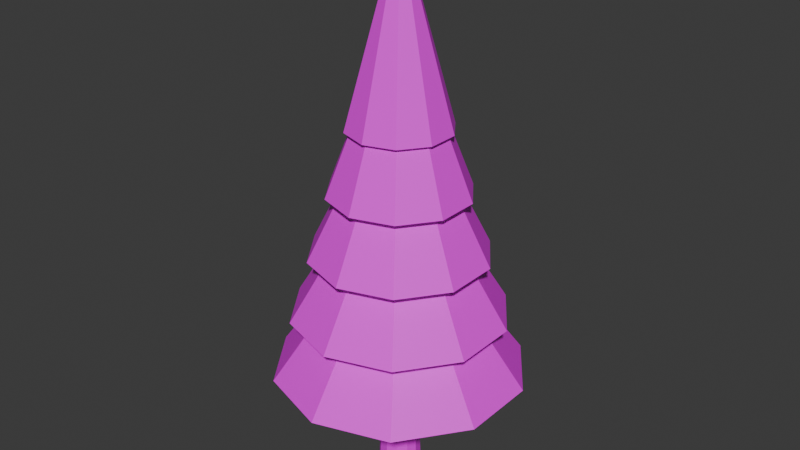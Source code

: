 # Source: tree_conifer_lod1.blend  (saved by Blender 5.1.30; exported with 4.5.12 LTS)
import bpy
from mathutils import Matrix  # noqa: F401  (used for matrix-valued properties, if any)

bpy.ops.wm.read_factory_settings(use_empty=True)
scene = bpy.context.scene
scene.name = 'Scene'

# ---- collections
col_collection = bpy.data.collections.new('Collection'); scene.collection.children.link(col_collection)

# ---- images (referenced by path relative to the original .blend; pixels are not part of the script)
import os
ASSET_DIR = os.environ.get("B2B_ASSET_DIR", "")  # directory of the original .blend (textures are referenced by path, not embedded)
HERE = os.path.dirname(os.path.abspath(__file__))  # packed textures are extracted next to this script under _unpacked/

def load_image(name, relpath, width, height, colorspace="sRGB"):
    """Load a texture the original file referenced (path relative to the .blend, or extracted next to this script)."""
    p = next((c for c in (os.path.join(HERE, relpath), os.path.join(ASSET_DIR, relpath)) if relpath and os.path.exists(c)), "")
    if p:
        img = bpy.data.images.load(p, check_existing=True)
        img.name = name
    else:  # same state as the original file: an image datablock whose file is absent (Cycles renders it pink)
        img = bpy.data.images.new(name, width, height)
        img.source = "FILE"
        img.filepath = "//" + (relpath or name)
    img.colorspace_settings.name = colorspace
    return img
img_vegetation_atlas_source = load_image('vegetation_atlas_source', 'vegetation_atlas.png', 1024, 1024, 'sRGB')

# ---- materials (node trees are filled in below, after node groups)
mat_shared_vegetation_atlas = bpy.data.materials.new('shared_vegetation_atlas')

# ---- material node trees
mat_shared_vegetation_atlas.use_nodes = True; mat_shared_vegetation_atlas.node_tree.nodes.clear()
_N = mat_shared_vegetation_atlas.node_tree.nodes; _L = mat_shared_vegetation_atlas.node_tree.links
n0 = _N.new('ShaderNodeBsdfPrincipled'); n0.name = 'Principled BSDF'; n0.location = (-200, 100)
n1 = _N.new('ShaderNodeOutputMaterial'); n1.name = 'Material Output'; n1.location = (200, 100)
n2 = _N.new('ShaderNodeTexImage'); n2.name = 'Image Texture'; n2.location = (0, 0)
n2.image = img_vegetation_atlas_source
_L.new(n0.outputs[0], n1.inputs[0])
_L.new(n2.outputs[0], n0.inputs[0])
_L.new(n2.outputs[1], n0.inputs[4])
n1.is_active_output = True

# ---- world
world_world = bpy.data.worlds.new('World'); scene.world = world_world
world_world.use_nodes = True; world_world.node_tree.nodes.clear()
_N = world_world.node_tree.nodes; _L = world_world.node_tree.links
n0 = _N.new('ShaderNodeOutputWorld'); n0.name = 'World Output'; n0.location = (200, 100)
n1 = _N.new('ShaderNodeBackground'); n1.name = 'Background'; n1.location = (-200, 100)
n1.inputs[0].default_value = (0.05088, 0.05088, 0.05088, 1.0)
_L.new(n1.outputs[0], n0.inputs[0])
n0.is_active_output = True
world_world.color = (0.05088, 0.05088, 0.05088)
world_world.sun_shadow_jitter_overblur = 0.0

# ---- meshes
me_cone_008 = bpy.data.meshes.new('Cone.008')
me_cone_008.from_pydata([(0.0, 0.23, 0.0), (0.0, 0.095, 4.0), (0.115, 0.1992, 0.0), (0.0475, 0.08227, 4.0), (0.1992, 0.115, 0.0), (0.08227, 0.0475, 4.0), (0.23, 0.0, 0.0), (0.095, 0.0, 4.0), (0.1992, -0.115, 0.0), (0.08227, -0.0475, 4.0), (0.115, -0.1992, 0.0), (0.0475, -0.08227, 4.0), (0.0, -0.23, 0.0), (0.0, -0.095, 4.0), (-0.115, -0.1992, 0.0), (-0.0475, -0.08227, 4.0), (-0.1992, -0.115, 0.0), (-0.08227, -0.0475, 4.0), (-0.23, 0.0, 0.0), (-0.095, 0.0, 4.0), (-0.1992, 0.115, 0.0), (-0.08227, 0.0475, 4.0), (-0.115, 0.1992, 0.0), (-0.0475, 0.08227, 4.0)], [], [(0, 1, 3, 2), (2, 3, 5, 4), (4, 5, 7, 6), (6, 7, 9, 8), (8, 9, 11, 10), (10, 11, 13, 12), (12, 13, 15, 14), (14, 15, 17, 16), (16, 17, 19, 18), (18, 19, 21, 20), (3, 1, 23, 21, 19, 17, 15, 13, 11, 9, 7, 5), (20, 21, 23, 22), (22, 23, 1, 0), (0, 2, 4, 6, 8, 10, 12, 14, 16, 18, 20, 22)])
_uv = me_cone_008.uv_layers.new(name='UVMap')
_uv.uv.foreach_set('vector', [0.5615, 0.9384, 0.5705, 0.5714, 0.5745, 0.5715, 0.5712, 0.9386, 0.5712, 0.9386, 0.5745, 0.5715, 0.5791, 0.5715, 0.5824, 0.9386, 0.5824, 0.9386, 0.5791, 0.5715, 0.5831, 0.5714, 0.5921, 0.9384, 0.595, 0.9384, 0.604, 0.5714, 0.608, 0.5715, 0.6048, 0.9386, 0.6048, 0.9386, 0.608, 0.5715, 0.6127, 0.5715, 0.616, 0.9386, 0.616, 0.9386, 0.6127, 0.5715, 0.6167, 0.5714, 0.6257, 0.9384, 0.6622, 0.9384, 0.6712, 0.5714, 0.6752, 0.5715, 0.6719, 0.9386, 0.6719, 0.9386, 0.6752, 0.5715, 0.6798, 0.5715, 0.6831, 0.9386, 0.6831, 0.9386, 0.6798, 0.5715, 0.6838, 0.5714, 0.6928, 0.9384, 0.6286, 0.9384, 0.6376, 0.5714, 0.6416, 0.5715, 0.6383, 0.9386, 0.7021, 0.6319, 0.6981, 0.6296, 0.6958, 0.6257, 0.6958, 0.6212, 0.6981, 0.6173, 0.7021, 0.615, 0.7067, 0.615, 0.7107, 0.6173, 0.713, 0.6212, 0.713, 0.6257, 0.7107, 0.6296, 0.7067, 0.6319, 0.6383, 0.9386, 0.6416, 0.5715, 0.6463, 0.5715, 0.6495, 0.9386, 0.6495, 0.9386, 0.6463, 0.5715, 0.6503, 0.5714, 0.6593, 0.9384, 0.7014, 0.6067, 0.6958, 0.5973, 0.6958, 0.5863, 0.7014, 0.5769, 0.7111, 0.5714, 0.7223, 0.5714, 0.732, 0.5769, 0.7376, 0.5863, 0.7376, 0.5973, 0.732, 0.6067, 0.7223, 0.6122, 0.7111, 0.6122])
_ca = me_cone_008.color_attributes.new('wind_mask', 'FLOAT_COLOR', 'POINT')
_ca.data.foreach_set('color', [0.0, 0.0, 0.0, 1.0, 0.0, 0.0, 0.0, 1.0, 0.0, 0.0, 0.0, 1.0, 0.0, 0.0, 0.0, 1.0, 0.0, 0.0, 0.0, 1.0, 0.0, 0.0, 0.0, 1.0, 0.0, 0.0, 0.0, 1.0, 0.0, 0.0, 0.0, 1.0, 0.0, 0.0, 0.0, 1.0, 0.0, 0.0, 0.0, 1.0, 0.0, 0.0, 0.0, 1.0, 0.0, 0.0, 0.0, 1.0, 0.0, 0.0, 0.0, 1.0, 0.0, 0.0, 0.0, 1.0, 0.0, 0.0, 0.0, 1.0, 0.0, 0.0, 0.0, 1.0, 0.0, 0.0, 0.0, 1.0, 0.0, 0.0, 0.0, 1.0, 0.0, 0.0, 0.0, 1.0, 0.0, 0.0, 0.0, 1.0, 0.0, 0.0, 0.0, 1.0, 0.0, 0.0, 0.0, 1.0, 0.0, 0.0, 0.0, 1.0, 0.0, 0.0, 0.0, 1.0])
me_cone_008.materials.append(mat_shared_vegetation_atlas)
me_cone_008.update()
me_cone_009 = bpy.data.meshes.new('Cone.009')
me_cone_009.from_pydata([(0.0, 1.35, 1.2), (0.0, 0.05, 3.0), (0.7935, 1.092, 1.2), (0.02939, 0.04045, 3.0), (1.284, 0.4172, 1.2), (0.04755, 0.01545, 3.0), (1.284, -0.4172, 1.2), (0.04755, -0.01545, 3.0), (0.7935, -1.092, 1.2), (0.02939, -0.04045, 3.0), (0.0, -1.35, 1.2), (0.0, -0.05, 3.0), (-0.7935, -1.092, 1.2), (-0.02939, -0.04045, 3.0), (-1.284, -0.4172, 1.2), (-0.04755, -0.01545, 3.0), (-1.284, 0.4172, 1.2), (-0.04755, 0.01545, 3.0), (-0.7935, 1.092, 1.2), (-0.02939, 0.04045, 3.0)], [], [(0, 1, 3, 2), (2, 3, 5, 4), (4, 5, 7, 6), (6, 7, 9, 8), (8, 9, 11, 10), (10, 11, 13, 12), (12, 13, 15, 14), (14, 15, 17, 16), (3, 1, 19, 17, 15, 13, 11, 9, 7, 5), (16, 17, 19, 18), (18, 19, 1, 0), (0, 2, 4, 6, 8, 10, 12, 14, 16, 18)])
_uv = me_cone_009.uv_layers.new(name='UVMap')
_uv.uv.foreach_set('vector', [0.1775, 0.7451, 0.204, 0.7087, 0.205, 0.709, 0.205, 0.754, 0.205, 0.754, 0.205, 0.709, 0.206, 0.7087, 0.2325, 0.7451, 0.2325, 0.7451, 0.206, 0.7087, 0.2066, 0.7078, 0.2495, 0.7217, 0.2495, 0.7217, 0.2066, 0.7078, 0.2066, 0.7068, 0.2495, 0.6928, 0.2495, 0.6928, 0.2066, 0.7068, 0.206, 0.7059, 0.2325, 0.6695, 0.2325, 0.6695, 0.206, 0.7059, 0.205, 0.7056, 0.205, 0.6605, 0.205, 0.6605, 0.205, 0.7056, 0.204, 0.7059, 0.1775, 0.6695, 0.1775, 0.6695, 0.204, 0.7059, 0.2034, 0.7068, 0.1605, 0.6928, 0.205, 0.709, 0.204, 0.7087, 0.2034, 0.7078, 0.2034, 0.7068, 0.204, 0.7059, 0.205, 0.7056, 0.206, 0.7059, 0.2066, 0.7068, 0.2066, 0.7078, 0.206, 0.7087, 0.1605, 0.6928, 0.2034, 0.7068, 0.2034, 0.7078, 0.1605, 0.7217, 0.1605, 0.7217, 0.2034, 0.7078, 0.204, 0.7087, 0.1775, 0.7451, 0.2675, 0.7451, 0.2505, 0.7217, 0.2505, 0.6928, 0.2675, 0.6695, 0.295, 0.6605, 0.3225, 0.6695, 0.3395, 0.6928, 0.3395, 0.7217, 0.3225, 0.7451, 0.295, 0.754])
_ca = me_cone_009.color_attributes.new('wind_mask', 'FLOAT_COLOR', 'POINT')
_ca.data.foreach_set('color', [0.2, 0.04, 0.0, 1.0, 0.6, 0.36, 0.0, 1.0, 0.2, 0.04, 0.0, 1.0, 0.6, 0.36, 0.0, 1.0, 0.2, 0.04, 0.0, 1.0, 0.6, 0.36, 0.0, 1.0, 0.2, 0.04, 0.0, 1.0, 0.6, 0.36, 0.0, 1.0, 0.2, 0.04, 0.0, 1.0, 0.6, 0.36, 0.0, 1.0, 0.2, 0.04, 0.0, 1.0, 0.6, 0.36, 0.0, 1.0, 0.2, 0.04, 0.0, 1.0, 0.6, 0.36, 0.0, 1.0, 0.2, 0.04, 0.0, 1.0, 0.6, 0.36, 0.0, 1.0, 0.2, 0.04, 0.0, 1.0, 0.6, 0.36, 0.0, 1.0, 0.2, 0.04, 0.0, 1.0, 0.6, 0.36, 0.0, 1.0])
me_cone_009.materials.append(mat_shared_vegetation_atlas)
me_cone_009.update()
me_cone_010 = bpy.data.meshes.new('Cone.010')
me_cone_010.from_pydata([(0.0, 1.15, 1.87), (0.0, 0.05, 3.67), (0.676, 0.9304, 1.87), (0.02939, 0.04045, 3.67), (1.094, 0.3554, 1.87), (0.04755, 0.01545, 3.67), (1.094, -0.3554, 1.87), (0.04755, -0.01545, 3.67), (0.676, -0.9304, 1.87), (0.02939, -0.04045, 3.67), (0.0, -1.15, 1.87), (0.0, -0.05, 3.67), (-0.676, -0.9304, 1.87), (-0.02939, -0.04045, 3.67), (-1.094, -0.3554, 1.87), (-0.04755, -0.01545, 3.67), (-1.094, 0.3554, 1.87), (-0.04755, 0.01545, 3.67), (-0.676, 0.9304, 1.87), (-0.02939, 0.04045, 3.67)], [], [(0, 1, 3, 2), (2, 3, 5, 4), (4, 5, 7, 6), (6, 7, 9, 8), (8, 9, 11, 10), (10, 11, 13, 12), (12, 13, 15, 14), (14, 15, 17, 16), (3, 1, 19, 17, 15, 13, 11, 9, 7, 5), (16, 17, 19, 18), (18, 19, 1, 0), (0, 2, 4, 6, 8, 10, 12, 14, 16, 18)])
_uv = me_cone_010.uv_layers.new(name='UVMap')
_uv.uv.foreach_set('vector', [0.1605, 0.7217, 0.2031, 0.7079, 0.2038, 0.7089, 0.1775, 0.7451, 0.1775, 0.7451, 0.2038, 0.7089, 0.205, 0.7093, 0.205, 0.754, 0.205, 0.754, 0.205, 0.7093, 0.2062, 0.7089, 0.2325, 0.7451, 0.2325, 0.7451, 0.2062, 0.7089, 0.2069, 0.7079, 0.2495, 0.7217, 0.2495, 0.7217, 0.2069, 0.7079, 0.2069, 0.7067, 0.2495, 0.6928, 0.2495, 0.6928, 0.2069, 0.7067, 0.2062, 0.7056, 0.2325, 0.6695, 0.2325, 0.6695, 0.2062, 0.7056, 0.205, 0.7053, 0.205, 0.6605, 0.205, 0.6605, 0.205, 0.7053, 0.2038, 0.7056, 0.1775, 0.6695, 0.2038, 0.7089, 0.2031, 0.7079, 0.2031, 0.7067, 0.2038, 0.7056, 0.205, 0.7053, 0.2062, 0.7056, 0.2069, 0.7067, 0.2069, 0.7079, 0.2062, 0.7089, 0.205, 0.7093, 0.1775, 0.6695, 0.2038, 0.7056, 0.2031, 0.7067, 0.1605, 0.6928, 0.1605, 0.6928, 0.2031, 0.7067, 0.2031, 0.7079, 0.1605, 0.7217, 0.2505, 0.7217, 0.2505, 0.6928, 0.2675, 0.6695, 0.295, 0.6605, 0.3225, 0.6695, 0.3395, 0.6928, 0.3395, 0.7217, 0.3225, 0.7451, 0.295, 0.754, 0.2675, 0.7451])
_ca = me_cone_010.color_attributes.new('wind_mask', 'FLOAT_COLOR', 'POINT')
_ca.data.foreach_set('color', [0.3489, 0.1217, 0.0, 1.0, 0.7489, 0.5608, 0.0, 1.0, 0.3489, 0.1217, 0.0, 1.0, 0.7489, 0.5608, 0.0, 1.0, 0.3489, 0.1217, 0.0, 1.0, 0.7489, 0.5608, 0.0, 1.0, 0.3489, 0.1217, 0.0, 1.0, 0.7489, 0.5608, 0.0, 1.0, 0.3489, 0.1217, 0.0, 1.0, 0.7489, 0.5608, 0.0, 1.0, 0.3489, 0.1217, 0.0, 1.0, 0.7489, 0.5608, 0.0, 1.0, 0.3489, 0.1217, 0.0, 1.0, 0.7489, 0.5608, 0.0, 1.0, 0.3489, 0.1217, 0.0, 1.0, 0.7489, 0.5608, 0.0, 1.0, 0.3489, 0.1217, 0.0, 1.0, 0.7489, 0.5608, 0.0, 1.0, 0.3489, 0.1217, 0.0, 1.0, 0.7489, 0.5608, 0.0, 1.0])
me_cone_010.materials.append(mat_shared_vegetation_atlas)
me_cone_010.update()
me_cone_011 = bpy.data.meshes.new('Cone.011')
me_cone_011.from_pydata([(0.0, 0.95, 2.54), (0.0, 0.05, 4.34), (0.5584, 0.7686, 2.54), (0.02939, 0.04045, 4.34), (0.9035, 0.2936, 2.54), (0.04755, 0.01545, 4.34), (0.9035, -0.2936, 2.54), (0.04755, -0.01545, 4.34), (0.5584, -0.7686, 2.54), (0.02939, -0.04045, 4.34), (0.0, -0.95, 2.54), (0.0, -0.05, 4.34), (-0.5584, -0.7686, 2.54), (-0.02939, -0.04045, 4.34), (-0.9035, -0.2936, 2.54), (-0.04755, -0.01545, 4.34), (-0.9035, 0.2936, 2.54), (-0.04755, 0.01545, 4.34), (-0.5584, 0.7686, 2.54), (-0.02939, 0.04045, 4.34)], [], [(0, 1, 3, 2), (2, 3, 5, 4), (4, 5, 7, 6), (6, 7, 9, 8), (8, 9, 11, 10), (10, 11, 13, 12), (12, 13, 15, 14), (14, 15, 17, 16), (3, 1, 19, 17, 15, 13, 11, 9, 7, 5), (16, 17, 19, 18), (18, 19, 1, 0), (0, 2, 4, 6, 8, 10, 12, 14, 16, 18)])
_uv = me_cone_011.uv_layers.new(name='UVMap')
_uv.uv.foreach_set('vector', [0.1775, 0.7451, 0.2036, 0.7093, 0.205, 0.7097, 0.205, 0.754, 0.205, 0.754, 0.205, 0.7097, 0.2064, 0.7093, 0.2325, 0.7451, 0.2325, 0.7451, 0.2064, 0.7093, 0.2073, 0.708, 0.2495, 0.7217, 0.2495, 0.7217, 0.2073, 0.708, 0.2073, 0.7065, 0.2495, 0.6928, 0.2495, 0.6928, 0.2073, 0.7065, 0.2064, 0.7053, 0.2325, 0.6695, 0.2325, 0.6695, 0.2064, 0.7053, 0.205, 0.7048, 0.205, 0.6605, 0.205, 0.6605, 0.205, 0.7048, 0.2036, 0.7053, 0.1775, 0.6695, 0.1775, 0.6695, 0.2036, 0.7053, 0.2027, 0.7065, 0.1605, 0.6928, 0.205, 0.7097, 0.2036, 0.7093, 0.2027, 0.708, 0.2027, 0.7065, 0.2036, 0.7053, 0.205, 0.7048, 0.2064, 0.7053, 0.2073, 0.7065, 0.2073, 0.708, 0.2064, 0.7093, 0.1605, 0.6928, 0.2027, 0.7065, 0.2027, 0.708, 0.1605, 0.7217, 0.1605, 0.7217, 0.2027, 0.708, 0.2036, 0.7093, 0.1775, 0.7451, 0.2675, 0.7451, 0.2505, 0.7217, 0.2505, 0.6928, 0.2675, 0.6695, 0.295, 0.6605, 0.3225, 0.6695, 0.3395, 0.6928, 0.3395, 0.7217, 0.3225, 0.7451, 0.295, 0.754])
_ca = me_cone_011.color_attributes.new('wind_mask', 'FLOAT_COLOR', 'POINT')
_ca.data.foreach_set('color', [0.4978, 0.2478, 0.0, 1.0, 0.8978, 0.806, 0.0, 1.0, 0.4978, 0.2478, 0.0, 1.0, 0.8978, 0.806, 0.0, 1.0, 0.4978, 0.2478, 0.0, 1.0, 0.8978, 0.806, 0.0, 1.0, 0.4978, 0.2478, 0.0, 1.0, 0.8978, 0.806, 0.0, 1.0, 0.4978, 0.2478, 0.0, 1.0, 0.8978, 0.806, 0.0, 1.0, 0.4978, 0.2478, 0.0, 1.0, 0.8978, 0.806, 0.0, 1.0, 0.4978, 0.2478, 0.0, 1.0, 0.8978, 0.806, 0.0, 1.0, 0.4978, 0.2478, 0.0, 1.0, 0.8978, 0.806, 0.0, 1.0, 0.4978, 0.2478, 0.0, 1.0, 0.8978, 0.806, 0.0, 1.0, 0.4978, 0.2478, 0.0, 1.0, 0.8978, 0.806, 0.0, 1.0])
me_cone_011.materials.append(mat_shared_vegetation_atlas)
me_cone_011.update()
me_cone_012 = bpy.data.meshes.new('Cone.012')
me_cone_012.from_pydata([(0.0, 0.75, 3.21), (0.0, 0.05, 5.01), (0.4408, 0.6068, 3.21), (0.02939, 0.04045, 5.01), (0.7133, 0.2318, 3.21), (0.04755, 0.01545, 5.01), (0.7133, -0.2318, 3.21), (0.04755, -0.01545, 5.01), (0.4408, -0.6068, 3.21), (0.02939, -0.04045, 5.01), (0.0, -0.75, 3.21), (0.0, -0.05, 5.01), (-0.4408, -0.6068, 3.21), (-0.02939, -0.04045, 5.01), (-0.7133, -0.2318, 3.21), (-0.04755, -0.01545, 5.01), (-0.7133, 0.2318, 3.21), (-0.04755, 0.01545, 5.01), (-0.4408, 0.6068, 3.21), (-0.02939, 0.04045, 5.01)], [], [(0, 1, 3, 2), (2, 3, 5, 4), (4, 5, 7, 6), (6, 7, 9, 8), (8, 9, 11, 10), (10, 11, 13, 12), (12, 13, 15, 14), (14, 15, 17, 16), (3, 1, 19, 17, 15, 13, 11, 9, 7, 5), (16, 17, 19, 18), (18, 19, 1, 0), (0, 2, 4, 6, 8, 10, 12, 14, 16, 18)])
_uv = me_cone_012.uv_layers.new(name='UVMap')
_uv.uv.foreach_set('vector', [0.2511, 0.7486, 0.2675, 0.662, 0.2687, 0.6621, 0.2687, 0.7495, 0.2706, 0.7332, 0.32, 0.661, 0.321, 0.6616, 0.2857, 0.7423, 0.2857, 0.7423, 0.321, 0.6616, 0.3224, 0.662, 0.3059, 0.7486, 0.3059, 0.7486, 0.3224, 0.662, 0.3235, 0.6621, 0.3235, 0.7495, 0.161, 0.7332, 0.2103, 0.661, 0.2114, 0.6616, 0.176, 0.7423, 0.176, 0.7423, 0.2114, 0.6616, 0.2127, 0.662, 0.1962, 0.7486, 0.1962, 0.7486, 0.2127, 0.662, 0.2139, 0.6621, 0.2139, 0.7495, 0.228, 0.839, 0.2379, 0.7514, 0.2393, 0.7514, 0.2491, 0.839, 0.2519, 0.7556, 0.2511, 0.7544, 0.2511, 0.753, 0.2519, 0.7519, 0.2532, 0.7514, 0.2546, 0.7519, 0.2554, 0.753, 0.2554, 0.7544, 0.2546, 0.7556, 0.2532, 0.756, 0.2158, 0.7332, 0.2652, 0.661, 0.2662, 0.6616, 0.2309, 0.7423, 0.2309, 0.7423, 0.2662, 0.6616, 0.2675, 0.662, 0.2511, 0.7486, 0.161, 0.7963, 0.161, 0.7751, 0.1734, 0.758, 0.1935, 0.7514, 0.2136, 0.758, 0.2261, 0.7751, 0.2261, 0.7963, 0.2136, 0.8134, 0.1935, 0.8199, 0.1734, 0.8134])
_ca = me_cone_012.color_attributes.new('wind_mask', 'FLOAT_COLOR', 'POINT')
_ca.data.foreach_set('color', [0.6467, 0.4182, 0.0, 1.0, 1.0, 1.0, 0.0, 1.0, 0.6467, 0.4182, 0.0, 1.0, 1.0, 1.0, 0.0, 1.0, 0.6467, 0.4182, 0.0, 1.0, 1.0, 1.0, 0.0, 1.0, 0.6467, 0.4182, 0.0, 1.0, 1.0, 1.0, 0.0, 1.0, 0.6467, 0.4182, 0.0, 1.0, 1.0, 1.0, 0.0, 1.0, 0.6467, 0.4182, 0.0, 1.0, 1.0, 1.0, 0.0, 1.0, 0.6467, 0.4182, 0.0, 1.0, 1.0, 1.0, 0.0, 1.0, 0.6467, 0.4182, 0.0, 1.0, 1.0, 1.0, 0.0, 1.0, 0.6467, 0.4182, 0.0, 1.0, 1.0, 1.0, 0.0, 1.0, 0.6467, 0.4182, 0.0, 1.0, 1.0, 1.0, 0.0, 1.0])
me_cone_012.materials.append(mat_shared_vegetation_atlas)
me_cone_012.update()
me_cone_013 = bpy.data.meshes.new('Cone.013')
me_cone_013.from_pydata([(0.0, 0.55, 3.88), (0.0, 0.05, 5.68), (0.3233, 0.445, 3.88), (0.02939, 0.04045, 5.68), (0.5231, 0.17, 3.88), (0.04755, 0.01545, 5.68), (0.5231, -0.17, 3.88), (0.04755, -0.01545, 5.68), (0.3233, -0.445, 3.88), (0.02939, -0.04045, 5.68), (0.0, -0.55, 3.88), (0.0, -0.05, 5.68), (-0.3233, -0.445, 3.88), (-0.02939, -0.04045, 5.68), (-0.5231, -0.17, 3.88), (-0.04755, -0.01545, 5.68), (-0.5231, 0.17, 3.88), (-0.04755, 0.01545, 5.68), (-0.3233, 0.445, 3.88), (-0.02939, 0.04045, 5.68)], [], [(0, 1, 3, 2), (2, 3, 5, 4), (4, 5, 7, 6), (6, 7, 9, 8), (8, 9, 11, 10), (10, 11, 13, 12), (12, 13, 15, 14), (14, 15, 17, 16), (3, 1, 19, 17, 15, 13, 11, 9, 7, 5), (16, 17, 19, 18), (18, 19, 1, 0), (0, 2, 4, 6, 8, 10, 12, 14, 16, 18)])
_uv = me_cone_013.uv_layers.new(name='UVMap')
_uv.uv.foreach_set('vector', [0.1952, 0.7694, 0.21, 0.662, 0.2114, 0.662, 0.2114, 0.77, 0.266, 0.7694, 0.266, 0.6615, 0.2674, 0.6614, 0.2822, 0.7689, 0.2822, 0.7689, 0.2674, 0.6614, 0.2692, 0.661, 0.3014, 0.7646, 0.2135, 0.7588, 0.2593, 0.661, 0.2607, 0.6616, 0.2284, 0.7651, 0.2284, 0.7651, 0.2607, 0.6616, 0.2624, 0.662, 0.2477, 0.7694, 0.2477, 0.7694, 0.2624, 0.662, 0.2639, 0.662, 0.2639, 0.77, 0.3035, 0.7694, 0.3035, 0.6615, 0.305, 0.6614, 0.3197, 0.7689, 0.3197, 0.7689, 0.305, 0.6614, 0.3067, 0.661, 0.339, 0.7646, 0.1621, 0.7773, 0.161, 0.7759, 0.161, 0.7741, 0.1621, 0.7726, 0.1638, 0.7721, 0.1655, 0.7726, 0.1665, 0.7741, 0.1665, 0.7759, 0.1655, 0.7773, 0.1638, 0.7779, 0.161, 0.7588, 0.2069, 0.661, 0.2082, 0.6616, 0.176, 0.7651, 0.176, 0.7651, 0.2082, 0.6616, 0.21, 0.662, 0.1952, 0.7694, 0.2776, 0.8292, 0.266, 0.8133, 0.266, 0.7935, 0.2776, 0.7776, 0.2963, 0.7715, 0.3151, 0.7776, 0.3267, 0.7935, 0.3267, 0.8133, 0.3151, 0.8292, 0.2963, 0.8353])
_ca = me_cone_013.color_attributes.new('wind_mask', 'FLOAT_COLOR', 'POINT')
_ca.data.foreach_set('color', [0.7956, 0.6329, 0.0, 1.0, 1.0, 1.0, 0.0, 1.0, 0.7956, 0.6329, 0.0, 1.0, 1.0, 1.0, 0.0, 1.0, 0.7956, 0.6329, 0.0, 1.0, 1.0, 1.0, 0.0, 1.0, 0.7956, 0.6329, 0.0, 1.0, 1.0, 1.0, 0.0, 1.0, 0.7956, 0.6329, 0.0, 1.0, 1.0, 1.0, 0.0, 1.0, 0.7956, 0.6329, 0.0, 1.0, 1.0, 1.0, 0.0, 1.0, 0.7956, 0.6329, 0.0, 1.0, 1.0, 1.0, 0.0, 1.0, 0.7956, 0.6329, 0.0, 1.0, 1.0, 1.0, 0.0, 1.0, 0.7956, 0.6329, 0.0, 1.0, 1.0, 1.0, 0.0, 1.0, 0.7956, 0.6329, 0.0, 1.0, 1.0, 1.0, 0.0, 1.0])
me_cone_013.materials.append(mat_shared_vegetation_atlas)
me_cone_013.update()

# ---- objects
ob_tree_trunk = bpy.data.objects.new('tree_trunk', me_cone_008)
ob_leaves_tier = bpy.data.objects.new('leaves_tier', me_cone_009)
ob_leaves_tier_001 = bpy.data.objects.new('leaves_tier.001', me_cone_010)
ob_leaves_tier_002 = bpy.data.objects.new('leaves_tier.002', me_cone_011)
ob_leaves_tier_003 = bpy.data.objects.new('leaves_tier.003', me_cone_012)
ob_leaves_tier_004 = bpy.data.objects.new('leaves_tier.004', me_cone_013)
ob_socket_ground = bpy.data.objects.new('socket_ground', None)

# ---- transforms, parenting, visibility, modifiers, constraints
ob_tree_trunk.location = (0.0, 0.0, 0.0)
ob_leaves_tier.location = (0.0, 0.0, 0.0)
ob_leaves_tier_001.location = (0.0, 0.0, 0.0)
ob_leaves_tier_002.location = (0.0, 0.0, 0.0)
ob_leaves_tier_003.location = (0.0, 0.0, 0.0)
ob_leaves_tier_004.location = (0.0, 0.0, 0.0)
ob_socket_ground.location = (0.0, 0.0, 0.0)

# ---- collection membership
col_collection.objects.link(ob_tree_trunk)
col_collection.objects.link(ob_leaves_tier)
col_collection.objects.link(ob_leaves_tier_001)
col_collection.objects.link(ob_leaves_tier_002)
col_collection.objects.link(ob_leaves_tier_003)
col_collection.objects.link(ob_leaves_tier_004)
col_collection.objects.link(ob_socket_ground)

# ---- scene / render settings (as saved in the file)
scene.frame_start = 1; scene.frame_end = 250; scene.frame_set(1)
scene.render.engine = 'BLENDER_EEVEE_NEXT'
scene.render.bake_bias = 0.0
scene.render.bake_samples = 0
scene.cycles.sampling_pattern = 'TABULATED_SOBOL'
scene.eevee.use_volume_custom_range = False
bpy.context.view_layer.update()

# ---- added for rendering (the .blend has no active camera and no usable light): camera, sun
cam_auto = bpy.data.cameras.new('AutoCamera')
cam_auto.lens = 50.0
cam_auto.sensor_width = 36.0
cam_auto.clip_end = 1000.0
ob_auto_camera = bpy.data.objects.new('AutoCamera', cam_auto)
scene.collection.objects.link(ob_auto_camera)
ob_auto_camera.location = (6.28515, -7.54218, 7.86812)
ob_auto_camera.rotation_euler = (1.09748, -7.21219e-08, 0.694738)
scene.camera = ob_auto_camera
light_auto_sun = bpy.data.lights.new('AutoSun', 'SUN')
light_auto_sun.energy = 3.0
light_auto_sun.angle = 0.0523599
ob_auto_sun = bpy.data.objects.new('AutoSun', light_auto_sun)
scene.collection.objects.link(ob_auto_sun)
ob_auto_sun.rotation_euler = (0.872665, 0.174533, 0.523599)
bpy.context.view_layer.update()
